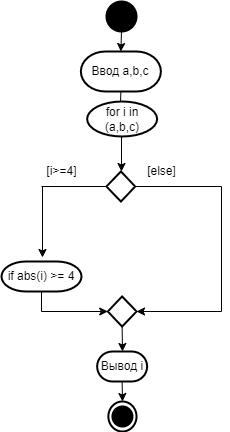

The diagram above was exported from draw.io. Its source (the exported page's mxGraphModel, read from the mxfile embedded in the PNG):
<mxGraphModel dx="1422" dy="747" grid="1" gridSize="10" guides="1" tooltips="1" connect="1" arrows="1" fold="1" page="1" pageScale="1" pageWidth="827" pageHeight="1169" math="0" shadow="0">
  <root>
    <mxCell id="WIyWlLk6GJQsqaUBKTNV-0" />
    <mxCell id="WIyWlLk6GJQsqaUBKTNV-1" parent="WIyWlLk6GJQsqaUBKTNV-0" />
    <mxCell id="xl1WcuD-D-rMvW6hX0nQ-0" value="Ввод a,b,c" style="strokeWidth=2;html=1;shape=mxgraph.flowchart.terminator;whiteSpace=wrap;" vertex="1" parent="WIyWlLk6GJQsqaUBKTNV-1">
      <mxGeometry x="119.38" y="60" width="80" height="40" as="geometry" />
    </mxCell>
    <mxCell id="xl1WcuD-D-rMvW6hX0nQ-1" value="" style="strokeWidth=2;html=1;shape=mxgraph.flowchart.start_2;whiteSpace=wrap;fillColor=#000000;" vertex="1" parent="WIyWlLk6GJQsqaUBKTNV-1">
      <mxGeometry x="145" y="10" width="30" height="30" as="geometry" />
    </mxCell>
    <mxCell id="xl1WcuD-D-rMvW6hX0nQ-2" value="" style="endArrow=classic;html=1;rounded=0;exitX=0.5;exitY=1;exitDx=0;exitDy=0;exitPerimeter=0;entryX=0.5;entryY=0;entryDx=0;entryDy=0;entryPerimeter=0;" edge="1" parent="WIyWlLk6GJQsqaUBKTNV-1" source="xl1WcuD-D-rMvW6hX0nQ-1" target="xl1WcuD-D-rMvW6hX0nQ-0">
      <mxGeometry width="50" height="50" relative="1" as="geometry">
        <mxPoint x="130" y="230" as="sourcePoint" />
        <mxPoint x="180" y="180" as="targetPoint" />
      </mxGeometry>
    </mxCell>
    <mxCell id="xl1WcuD-D-rMvW6hX0nQ-4" value="" style="strokeWidth=2;html=1;shape=mxgraph.flowchart.decision;whiteSpace=wrap;fillColor=#FFFFFF;" vertex="1" parent="WIyWlLk6GJQsqaUBKTNV-1">
      <mxGeometry x="145" y="180" width="28.75" height="30" as="geometry" />
    </mxCell>
    <mxCell id="xl1WcuD-D-rMvW6hX0nQ-6" value="" style="endArrow=classic;html=1;rounded=0;" edge="1" parent="WIyWlLk6GJQsqaUBKTNV-1">
      <mxGeometry width="50" height="50" relative="1" as="geometry">
        <mxPoint x="160" y="140" as="sourcePoint" />
        <mxPoint x="160" y="180" as="targetPoint" />
      </mxGeometry>
    </mxCell>
    <mxCell id="xl1WcuD-D-rMvW6hX0nQ-23" value="" style="endArrow=none;html=1;rounded=0;entryX=0;entryY=0.5;entryDx=0;entryDy=0;entryPerimeter=0;" edge="1" parent="WIyWlLk6GJQsqaUBKTNV-1" target="xl1WcuD-D-rMvW6hX0nQ-4">
      <mxGeometry width="50" height="50" relative="1" as="geometry">
        <mxPoint x="80" y="195" as="sourcePoint" />
        <mxPoint x="130" y="200" as="targetPoint" />
      </mxGeometry>
    </mxCell>
    <mxCell id="xl1WcuD-D-rMvW6hX0nQ-24" value="" style="endArrow=none;html=1;rounded=0;exitX=1;exitY=0.5;exitDx=0;exitDy=0;exitPerimeter=0;" edge="1" parent="WIyWlLk6GJQsqaUBKTNV-1" source="xl1WcuD-D-rMvW6hX0nQ-4">
      <mxGeometry width="50" height="50" relative="1" as="geometry">
        <mxPoint x="200" y="300" as="sourcePoint" />
        <mxPoint x="260" y="195" as="targetPoint" />
      </mxGeometry>
    </mxCell>
    <mxCell id="xl1WcuD-D-rMvW6hX0nQ-25" value="[i&amp;gt;=4]" style="text;html=1;align=center;verticalAlign=middle;resizable=0;points=[];autosize=1;strokeColor=none;fillColor=none;" vertex="1" parent="WIyWlLk6GJQsqaUBKTNV-1">
      <mxGeometry x="75" y="165" width="50" height="30" as="geometry" />
    </mxCell>
    <mxCell id="xl1WcuD-D-rMvW6hX0nQ-27" value="" style="endArrow=classic;html=1;rounded=0;exitX=0.12;exitY=1.133;exitDx=0;exitDy=0;exitPerimeter=0;" edge="1" parent="WIyWlLk6GJQsqaUBKTNV-1">
      <mxGeometry width="50" height="50" relative="1" as="geometry">
        <mxPoint x="81" y="194.99" as="sourcePoint" />
        <mxPoint x="81" y="266" as="targetPoint" />
      </mxGeometry>
    </mxCell>
    <mxCell id="xl1WcuD-D-rMvW6hX0nQ-28" value="if abs(i) &amp;gt;= 4" style="strokeWidth=2;html=1;shape=mxgraph.flowchart.terminator;whiteSpace=wrap;fillColor=#FFFFFF;" vertex="1" parent="WIyWlLk6GJQsqaUBKTNV-1">
      <mxGeometry x="40" y="270" width="80" height="30" as="geometry" />
    </mxCell>
    <mxCell id="xl1WcuD-D-rMvW6hX0nQ-29" value="" style="strokeWidth=2;html=1;shape=mxgraph.flowchart.decision;whiteSpace=wrap;fillColor=#FFFFFF;" vertex="1" parent="WIyWlLk6GJQsqaUBKTNV-1">
      <mxGeometry x="146.25" y="305" width="28.75" height="30" as="geometry" />
    </mxCell>
    <mxCell id="xl1WcuD-D-rMvW6hX0nQ-30" value="" style="endArrow=none;html=1;rounded=0;entryX=0.5;entryY=1;entryDx=0;entryDy=0;entryPerimeter=0;" edge="1" parent="WIyWlLk6GJQsqaUBKTNV-1" target="xl1WcuD-D-rMvW6hX0nQ-28">
      <mxGeometry width="50" height="50" relative="1" as="geometry">
        <mxPoint x="80" y="320" as="sourcePoint" />
        <mxPoint x="110" y="380" as="targetPoint" />
      </mxGeometry>
    </mxCell>
    <mxCell id="xl1WcuD-D-rMvW6hX0nQ-31" value="" style="endArrow=classic;html=1;rounded=0;entryX=0;entryY=0.5;entryDx=0;entryDy=0;entryPerimeter=0;" edge="1" parent="WIyWlLk6GJQsqaUBKTNV-1" target="xl1WcuD-D-rMvW6hX0nQ-29">
      <mxGeometry width="50" height="50" relative="1" as="geometry">
        <mxPoint x="80" y="320" as="sourcePoint" />
        <mxPoint x="160" y="340" as="targetPoint" />
      </mxGeometry>
    </mxCell>
    <mxCell id="xl1WcuD-D-rMvW6hX0nQ-32" value="[else]" style="text;html=1;align=center;verticalAlign=middle;resizable=0;points=[];autosize=1;strokeColor=none;fillColor=none;" vertex="1" parent="WIyWlLk6GJQsqaUBKTNV-1">
      <mxGeometry x="175" y="165" width="50" height="30" as="geometry" />
    </mxCell>
    <mxCell id="xl1WcuD-D-rMvW6hX0nQ-33" value="" style="endArrow=none;html=1;rounded=0;" edge="1" parent="WIyWlLk6GJQsqaUBKTNV-1">
      <mxGeometry width="50" height="50" relative="1" as="geometry">
        <mxPoint x="260" y="320" as="sourcePoint" />
        <mxPoint x="260" y="195" as="targetPoint" />
      </mxGeometry>
    </mxCell>
    <mxCell id="xl1WcuD-D-rMvW6hX0nQ-34" value="" style="endArrow=classic;html=1;rounded=0;entryX=1;entryY=0.5;entryDx=0;entryDy=0;entryPerimeter=0;" edge="1" parent="WIyWlLk6GJQsqaUBKTNV-1" target="xl1WcuD-D-rMvW6hX0nQ-29">
      <mxGeometry width="50" height="50" relative="1" as="geometry">
        <mxPoint x="260" y="320" as="sourcePoint" />
        <mxPoint x="330" y="350" as="targetPoint" />
      </mxGeometry>
    </mxCell>
    <mxCell id="xl1WcuD-D-rMvW6hX0nQ-35" value="" style="endArrow=classic;html=1;rounded=0;exitX=0.5;exitY=1;exitDx=0;exitDy=0;exitPerimeter=0;" edge="1" parent="WIyWlLk6GJQsqaUBKTNV-1" source="xl1WcuD-D-rMvW6hX0nQ-29">
      <mxGeometry width="50" height="50" relative="1" as="geometry">
        <mxPoint x="160" y="460" as="sourcePoint" />
        <mxPoint x="161" y="360" as="targetPoint" />
      </mxGeometry>
    </mxCell>
    <mxCell id="xl1WcuD-D-rMvW6hX0nQ-36" value="Вывод i" style="strokeWidth=2;html=1;shape=mxgraph.flowchart.terminator;whiteSpace=wrap;fillColor=#FFFFFF;" vertex="1" parent="WIyWlLk6GJQsqaUBKTNV-1">
      <mxGeometry x="135.63" y="360" width="50" height="30" as="geometry" />
    </mxCell>
    <mxCell id="xl1WcuD-D-rMvW6hX0nQ-38" value="for i in (a,b,c)" style="strokeWidth=2;html=1;shape=mxgraph.flowchart.start_1;whiteSpace=wrap;fillColor=#FFFFFF;" vertex="1" parent="WIyWlLk6GJQsqaUBKTNV-1">
      <mxGeometry x="125.63" y="110" width="70" height="35" as="geometry" />
    </mxCell>
    <mxCell id="xl1WcuD-D-rMvW6hX0nQ-39" value="" style="endArrow=none;html=1;rounded=0;entryX=0.5;entryY=1;entryDx=0;entryDy=0;entryPerimeter=0;" edge="1" parent="WIyWlLk6GJQsqaUBKTNV-1" target="xl1WcuD-D-rMvW6hX0nQ-0">
      <mxGeometry width="50" height="50" relative="1" as="geometry">
        <mxPoint x="159" y="110" as="sourcePoint" />
        <mxPoint x="210" y="100" as="targetPoint" />
      </mxGeometry>
    </mxCell>
    <mxCell id="xl1WcuD-D-rMvW6hX0nQ-40" value="" style="endArrow=classic;html=1;rounded=0;exitX=0.5;exitY=1;exitDx=0;exitDy=0;exitPerimeter=0;" edge="1" parent="WIyWlLk6GJQsqaUBKTNV-1" source="xl1WcuD-D-rMvW6hX0nQ-36">
      <mxGeometry width="50" height="50" relative="1" as="geometry">
        <mxPoint x="230" y="480" as="sourcePoint" />
        <mxPoint x="161" y="410" as="targetPoint" />
      </mxGeometry>
    </mxCell>
    <mxCell id="xl1WcuD-D-rMvW6hX0nQ-41" value="" style="strokeWidth=2;html=1;shape=mxgraph.flowchart.start_2;whiteSpace=wrap;fillColor=#000000;" vertex="1" parent="WIyWlLk6GJQsqaUBKTNV-1">
      <mxGeometry x="150.94" y="415" width="20" height="20" as="geometry" />
    </mxCell>
    <mxCell id="xl1WcuD-D-rMvW6hX0nQ-43" value="" style="strokeWidth=2;html=1;shape=mxgraph.flowchart.start_2;whiteSpace=wrap;fillColor=none;" vertex="1" parent="WIyWlLk6GJQsqaUBKTNV-1">
      <mxGeometry x="146.87" y="410" width="28.13" height="30" as="geometry" />
    </mxCell>
  </root>
</mxGraphModel>